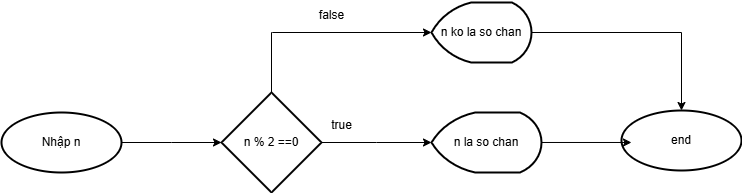

The diagram above was exported from draw.io. Its source (the exported page's mxGraphModel, read from the mxfile embedded in the PNG):
<mxGraphModel dx="874" dy="468" grid="1" gridSize="10" guides="1" tooltips="1" connect="1" arrows="1" fold="1" page="1" pageScale="1" pageWidth="850" pageHeight="1100" math="0" shadow="0">
  <root>
    <mxCell id="0" />
    <mxCell id="1" parent="0" />
    <mxCell id="UbkMghXz4nUbj46d38Ch-2" style="edgeStyle=orthogonalEdgeStyle;rounded=0;orthogonalLoop=1;jettySize=auto;html=1;" edge="1" parent="1" source="UbkMghXz4nUbj46d38Ch-1">
      <mxGeometry relative="1" as="geometry">
        <mxPoint x="260" y="230" as="targetPoint" />
      </mxGeometry>
    </mxCell>
    <mxCell id="UbkMghXz4nUbj46d38Ch-1" value="Nhập n" style="strokeWidth=2;html=1;shape=mxgraph.flowchart.start_1;whiteSpace=wrap;" vertex="1" parent="1">
      <mxGeometry x="40" y="200" width="120" height="60" as="geometry" />
    </mxCell>
    <mxCell id="UbkMghXz4nUbj46d38Ch-4" style="edgeStyle=orthogonalEdgeStyle;rounded=0;orthogonalLoop=1;jettySize=auto;html=1;" edge="1" parent="1" source="UbkMghXz4nUbj46d38Ch-3">
      <mxGeometry relative="1" as="geometry">
        <mxPoint x="470" y="230" as="targetPoint" />
      </mxGeometry>
    </mxCell>
    <mxCell id="UbkMghXz4nUbj46d38Ch-7" style="edgeStyle=orthogonalEdgeStyle;rounded=0;orthogonalLoop=1;jettySize=auto;html=1;" edge="1" parent="1" source="UbkMghXz4nUbj46d38Ch-3" target="UbkMghXz4nUbj46d38Ch-8">
      <mxGeometry relative="1" as="geometry">
        <mxPoint x="470" y="120" as="targetPoint" />
        <Array as="points">
          <mxPoint x="310" y="120" />
          <mxPoint x="311" y="120" />
        </Array>
      </mxGeometry>
    </mxCell>
    <mxCell id="UbkMghXz4nUbj46d38Ch-3" value="n % 2 ==0" style="strokeWidth=2;html=1;shape=mxgraph.flowchart.decision;whiteSpace=wrap;" vertex="1" parent="1">
      <mxGeometry x="260" y="180" width="100" height="100" as="geometry" />
    </mxCell>
    <mxCell id="UbkMghXz4nUbj46d38Ch-5" value="n la so chan" style="strokeWidth=2;html=1;shape=mxgraph.flowchart.display;whiteSpace=wrap;" vertex="1" parent="1">
      <mxGeometry x="470" y="200" width="110" height="60" as="geometry" />
    </mxCell>
    <mxCell id="UbkMghXz4nUbj46d38Ch-6" value="true" style="text;html=1;align=center;verticalAlign=middle;resizable=0;points=[];autosize=1;strokeColor=none;fillColor=none;" vertex="1" parent="1">
      <mxGeometry x="360" y="198" width="40" height="30" as="geometry" />
    </mxCell>
    <mxCell id="UbkMghXz4nUbj46d38Ch-12" style="edgeStyle=orthogonalEdgeStyle;rounded=0;orthogonalLoop=1;jettySize=auto;html=1;entryX=0.5;entryY=0;entryDx=0;entryDy=0;entryPerimeter=0;" edge="1" parent="1" source="UbkMghXz4nUbj46d38Ch-8" target="UbkMghXz4nUbj46d38Ch-10">
      <mxGeometry relative="1" as="geometry">
        <mxPoint x="720" y="120" as="targetPoint" />
      </mxGeometry>
    </mxCell>
    <mxCell id="UbkMghXz4nUbj46d38Ch-8" value="n ko la so chan" style="strokeWidth=2;html=1;shape=mxgraph.flowchart.display;whiteSpace=wrap;" vertex="1" parent="1">
      <mxGeometry x="470" y="90" width="100" height="60" as="geometry" />
    </mxCell>
    <mxCell id="UbkMghXz4nUbj46d38Ch-9" value="false" style="text;html=1;align=center;verticalAlign=middle;resizable=0;points=[];autosize=1;strokeColor=none;fillColor=none;" vertex="1" parent="1">
      <mxGeometry x="345" y="88" width="50" height="30" as="geometry" />
    </mxCell>
    <mxCell id="UbkMghXz4nUbj46d38Ch-10" value="end" style="strokeWidth=2;html=1;shape=mxgraph.flowchart.start_1;whiteSpace=wrap;" vertex="1" parent="1">
      <mxGeometry x="660" y="198" width="120" height="60" as="geometry" />
    </mxCell>
    <mxCell id="UbkMghXz4nUbj46d38Ch-11" style="edgeStyle=orthogonalEdgeStyle;rounded=0;orthogonalLoop=1;jettySize=auto;html=1;entryX=0.083;entryY=0.533;entryDx=0;entryDy=0;entryPerimeter=0;" edge="1" parent="1" source="UbkMghXz4nUbj46d38Ch-5" target="UbkMghXz4nUbj46d38Ch-10">
      <mxGeometry relative="1" as="geometry" />
    </mxCell>
  </root>
</mxGraphModel>